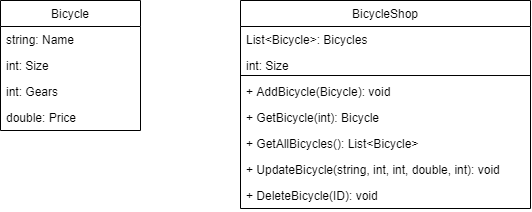

The diagram above was exported from draw.io. Its source (the exported page's mxGraphModel, read from the mxfile embedded in the PNG):
<mxGraphModel dx="1422" dy="775" grid="1" gridSize="10" guides="1" tooltips="1" connect="1" arrows="1" fold="1" page="1" pageScale="1" pageWidth="827" pageHeight="1169" math="0" shadow="0">
  <root>
    <mxCell id="0" />
    <mxCell id="1" parent="0" />
    <mxCell id="VnINjKG1iQuPeAQlxfVX-1" value="Bicycle" style="swimlane;fontStyle=0;childLayout=stackLayout;horizontal=1;startSize=26;fillColor=none;horizontalStack=0;resizeParent=1;resizeParentMax=0;resizeLast=0;collapsible=1;marginBottom=0;" vertex="1" parent="1">
      <mxGeometry x="80" y="40" width="140" height="130" as="geometry" />
    </mxCell>
    <mxCell id="VnINjKG1iQuPeAQlxfVX-2" value="string: Name" style="text;strokeColor=none;fillColor=none;align=left;verticalAlign=top;spacingLeft=4;spacingRight=4;overflow=hidden;rotatable=0;points=[[0,0.5],[1,0.5]];portConstraint=eastwest;" vertex="1" parent="VnINjKG1iQuPeAQlxfVX-1">
      <mxGeometry y="26" width="140" height="26" as="geometry" />
    </mxCell>
    <mxCell id="VnINjKG1iQuPeAQlxfVX-3" value="int: Size" style="text;strokeColor=none;fillColor=none;align=left;verticalAlign=top;spacingLeft=4;spacingRight=4;overflow=hidden;rotatable=0;points=[[0,0.5],[1,0.5]];portConstraint=eastwest;" vertex="1" parent="VnINjKG1iQuPeAQlxfVX-1">
      <mxGeometry y="52" width="140" height="26" as="geometry" />
    </mxCell>
    <mxCell id="VnINjKG1iQuPeAQlxfVX-4" value="int: Gears" style="text;strokeColor=none;fillColor=none;align=left;verticalAlign=top;spacingLeft=4;spacingRight=4;overflow=hidden;rotatable=0;points=[[0,0.5],[1,0.5]];portConstraint=eastwest;" vertex="1" parent="VnINjKG1iQuPeAQlxfVX-1">
      <mxGeometry y="78" width="140" height="26" as="geometry" />
    </mxCell>
    <mxCell id="VnINjKG1iQuPeAQlxfVX-9" value="double: Price" style="text;strokeColor=none;fillColor=none;align=left;verticalAlign=top;spacingLeft=4;spacingRight=4;overflow=hidden;rotatable=0;points=[[0,0.5],[1,0.5]];portConstraint=eastwest;" vertex="1" parent="VnINjKG1iQuPeAQlxfVX-1">
      <mxGeometry y="104" width="140" height="26" as="geometry" />
    </mxCell>
    <mxCell id="VnINjKG1iQuPeAQlxfVX-5" value="BicycleShop" style="swimlane;fontStyle=0;childLayout=stackLayout;horizontal=1;startSize=26;fillColor=none;horizontalStack=0;resizeParent=1;resizeParentMax=0;resizeLast=0;collapsible=1;marginBottom=0;" vertex="1" parent="1">
      <mxGeometry x="320" y="40" width="290" height="208" as="geometry" />
    </mxCell>
    <mxCell id="VnINjKG1iQuPeAQlxfVX-6" value="List&lt;Bicycle&gt;: Bicycles" style="text;strokeColor=none;fillColor=none;align=left;verticalAlign=top;spacingLeft=4;spacingRight=4;overflow=hidden;rotatable=0;points=[[0,0.5],[1,0.5]];portConstraint=eastwest;" vertex="1" parent="VnINjKG1iQuPeAQlxfVX-5">
      <mxGeometry y="26" width="290" height="26" as="geometry" />
    </mxCell>
    <mxCell id="VnINjKG1iQuPeAQlxfVX-7" value="int: Size" style="text;strokeColor=none;fillColor=none;align=left;verticalAlign=top;spacingLeft=4;spacingRight=4;overflow=hidden;rotatable=0;points=[[0,0.5],[1,0.5]];portConstraint=eastwest;" vertex="1" parent="VnINjKG1iQuPeAQlxfVX-5">
      <mxGeometry y="52" width="290" height="26" as="geometry" />
    </mxCell>
    <mxCell id="VnINjKG1iQuPeAQlxfVX-18" value="+ AddBicycle(Bicycle): void" style="text;fillColor=none;align=left;verticalAlign=top;spacingLeft=4;spacingRight=4;overflow=hidden;rotatable=0;points=[[0,0.5],[1,0.5]];portConstraint=eastwest;perimeterSpacing=0;labelBorderColor=none;" vertex="1" parent="VnINjKG1iQuPeAQlxfVX-5">
      <mxGeometry y="78" width="290" height="26" as="geometry" />
    </mxCell>
    <mxCell id="VnINjKG1iQuPeAQlxfVX-19" value="+ GetBicycle(int): Bicycle" style="text;fillColor=none;align=left;verticalAlign=top;spacingLeft=4;spacingRight=4;overflow=hidden;rotatable=0;points=[[0,0.5],[1,0.5]];portConstraint=eastwest;" vertex="1" parent="VnINjKG1iQuPeAQlxfVX-5">
      <mxGeometry y="104" width="290" height="26" as="geometry" />
    </mxCell>
    <mxCell id="VnINjKG1iQuPeAQlxfVX-26" value="+ GetAllBicycles(): List&lt;Bicycle&gt;" style="text;fillColor=none;align=left;verticalAlign=top;spacingLeft=4;spacingRight=4;overflow=hidden;rotatable=0;points=[[0,0.5],[1,0.5]];portConstraint=eastwest;" vertex="1" parent="VnINjKG1iQuPeAQlxfVX-5">
      <mxGeometry y="130" width="290" height="26" as="geometry" />
    </mxCell>
    <mxCell id="VnINjKG1iQuPeAQlxfVX-21" value="+ UpdateBicycle(string, int, int, double, int): void" style="text;fillColor=none;align=left;verticalAlign=top;spacingLeft=4;spacingRight=4;overflow=hidden;rotatable=0;points=[[0,0.5],[1,0.5]];portConstraint=eastwest;" vertex="1" parent="VnINjKG1iQuPeAQlxfVX-5">
      <mxGeometry y="156" width="290" height="26" as="geometry" />
    </mxCell>
    <mxCell id="VnINjKG1iQuPeAQlxfVX-25" value="+ DeleteBicycle(ID): void" style="text;fillColor=none;align=left;verticalAlign=top;spacingLeft=4;spacingRight=4;overflow=hidden;rotatable=0;points=[[0,0.5],[1,0.5]];portConstraint=eastwest;" vertex="1" parent="VnINjKG1iQuPeAQlxfVX-5">
      <mxGeometry y="182" width="290" height="26" as="geometry" />
    </mxCell>
    <mxCell id="VnINjKG1iQuPeAQlxfVX-24" value="" style="endArrow=none;html=1;entryX=1;entryY=-0.115;entryDx=0;entryDy=0;entryPerimeter=0;" edge="1" parent="VnINjKG1iQuPeAQlxfVX-5" target="VnINjKG1iQuPeAQlxfVX-18">
      <mxGeometry width="50" height="50" relative="1" as="geometry">
        <mxPoint y="75" as="sourcePoint" />
        <mxPoint x="120" y="160" as="targetPoint" />
      </mxGeometry>
    </mxCell>
  </root>
</mxGraphModel>